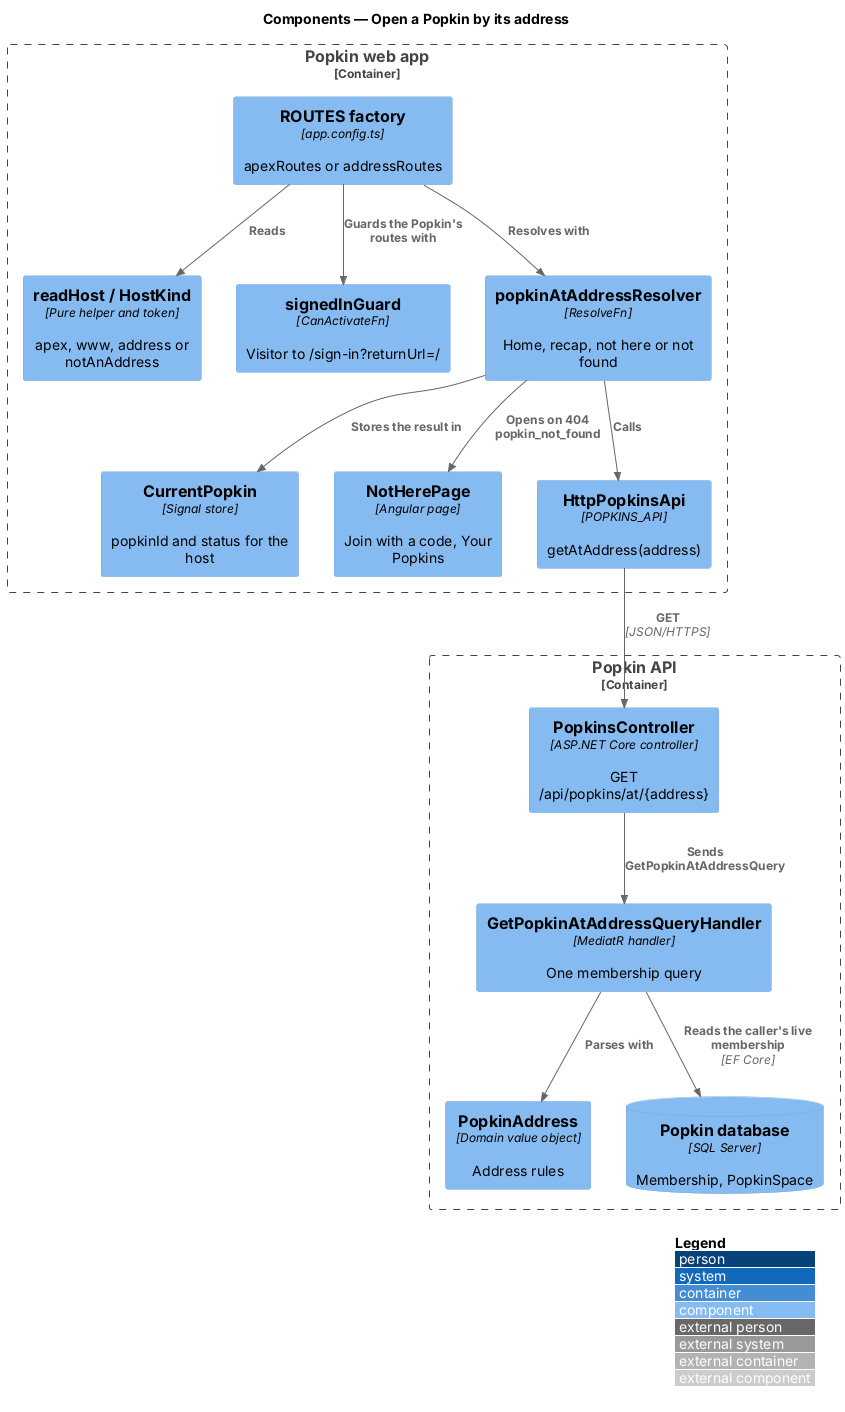

The diagram above was rendered by PlantUML. Its source (embedded in the PNG):
@startuml
!include <C4/C4_Component>
LAYOUT_WITH_LEGEND()
title Components — Open a Popkin by its address

Container_Boundary(spa, "Popkin web app") {
  Component(host, "readHost / HostKind", "Pure helper and token", "apex, www, address or notAnAddress")
  Component(routes, "ROUTES factory", "app.config.ts", "apexRoutes or addressRoutes")
  Component(guard, "signedInGuard", "CanActivateFn", "Visitor to /sign-in?returnUrl=/")
  Component(resolver, "popkinAtAddressResolver", "ResolveFn", "Home, recap, not here or not found")
  Component(current, "CurrentPopkin", "Signal store", "popkinId and status for the host")
  Component(nothere, "NotHerePage", "Angular page", "Join with a code, Your Popkins")
  Component(client, "HttpPopkinsApi", "POPKINS_API", "getAtAddress(address)")
}
Container_Boundary(api, "Popkin API") {
  Component(ctrl, "PopkinsController", "ASP.NET Core controller", "GET /api/popkins/at/{address}")
  Component(handler, "GetPopkinAtAddressQueryHandler", "MediatR handler", "One membership query")
  Component(addr, "PopkinAddress", "Domain value object", "Address rules")
  ComponentDb(db, "Popkin database", "SQL Server", "Membership, PopkinSpace")
}
Rel(routes, host, "Reads")
Rel(routes, guard, "Guards the Popkin's routes with")
Rel(routes, resolver, "Resolves with")
Rel(resolver, client, "Calls")
Rel(resolver, current, "Stores the result in")
Rel(resolver, nothere, "Opens on 404 popkin_not_found")
Rel(client, ctrl, "GET", "JSON/HTTPS")
Rel(ctrl, handler, "Sends GetPopkinAtAddressQuery")
Rel(handler, addr, "Parses with")
Rel(handler, db, "Reads the caller's live membership", "EF Core")
@enduml